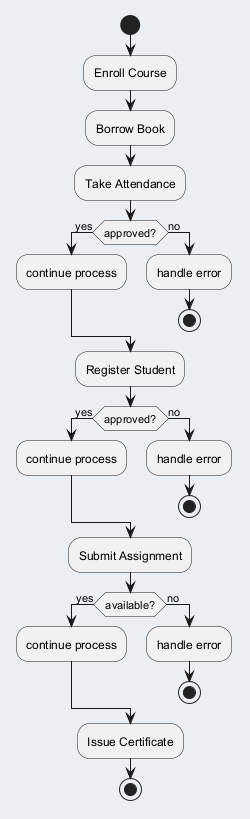

The diagram above was rendered by PlantUML. Its source (embedded in the PNG):
@startuml
skinparam backgroundColor #ECEFF1
skinparam classBackgroundColor #FFFFFF
skinparam classBorderColor #455A64
start
:Enroll Course;
:Borrow Book;
:Take Attendance;
if (approved?) then (yes)
:continue process;
else (no)
:handle error;
stop
endif
:Register Student;
if (approved?) then (yes)
:continue process;
else (no)
:handle error;
stop
endif
:Submit Assignment;
if (available?) then (yes)
:continue process;
else (no)
:handle error;
stop
endif
:Issue Certificate;
stop
@enduml